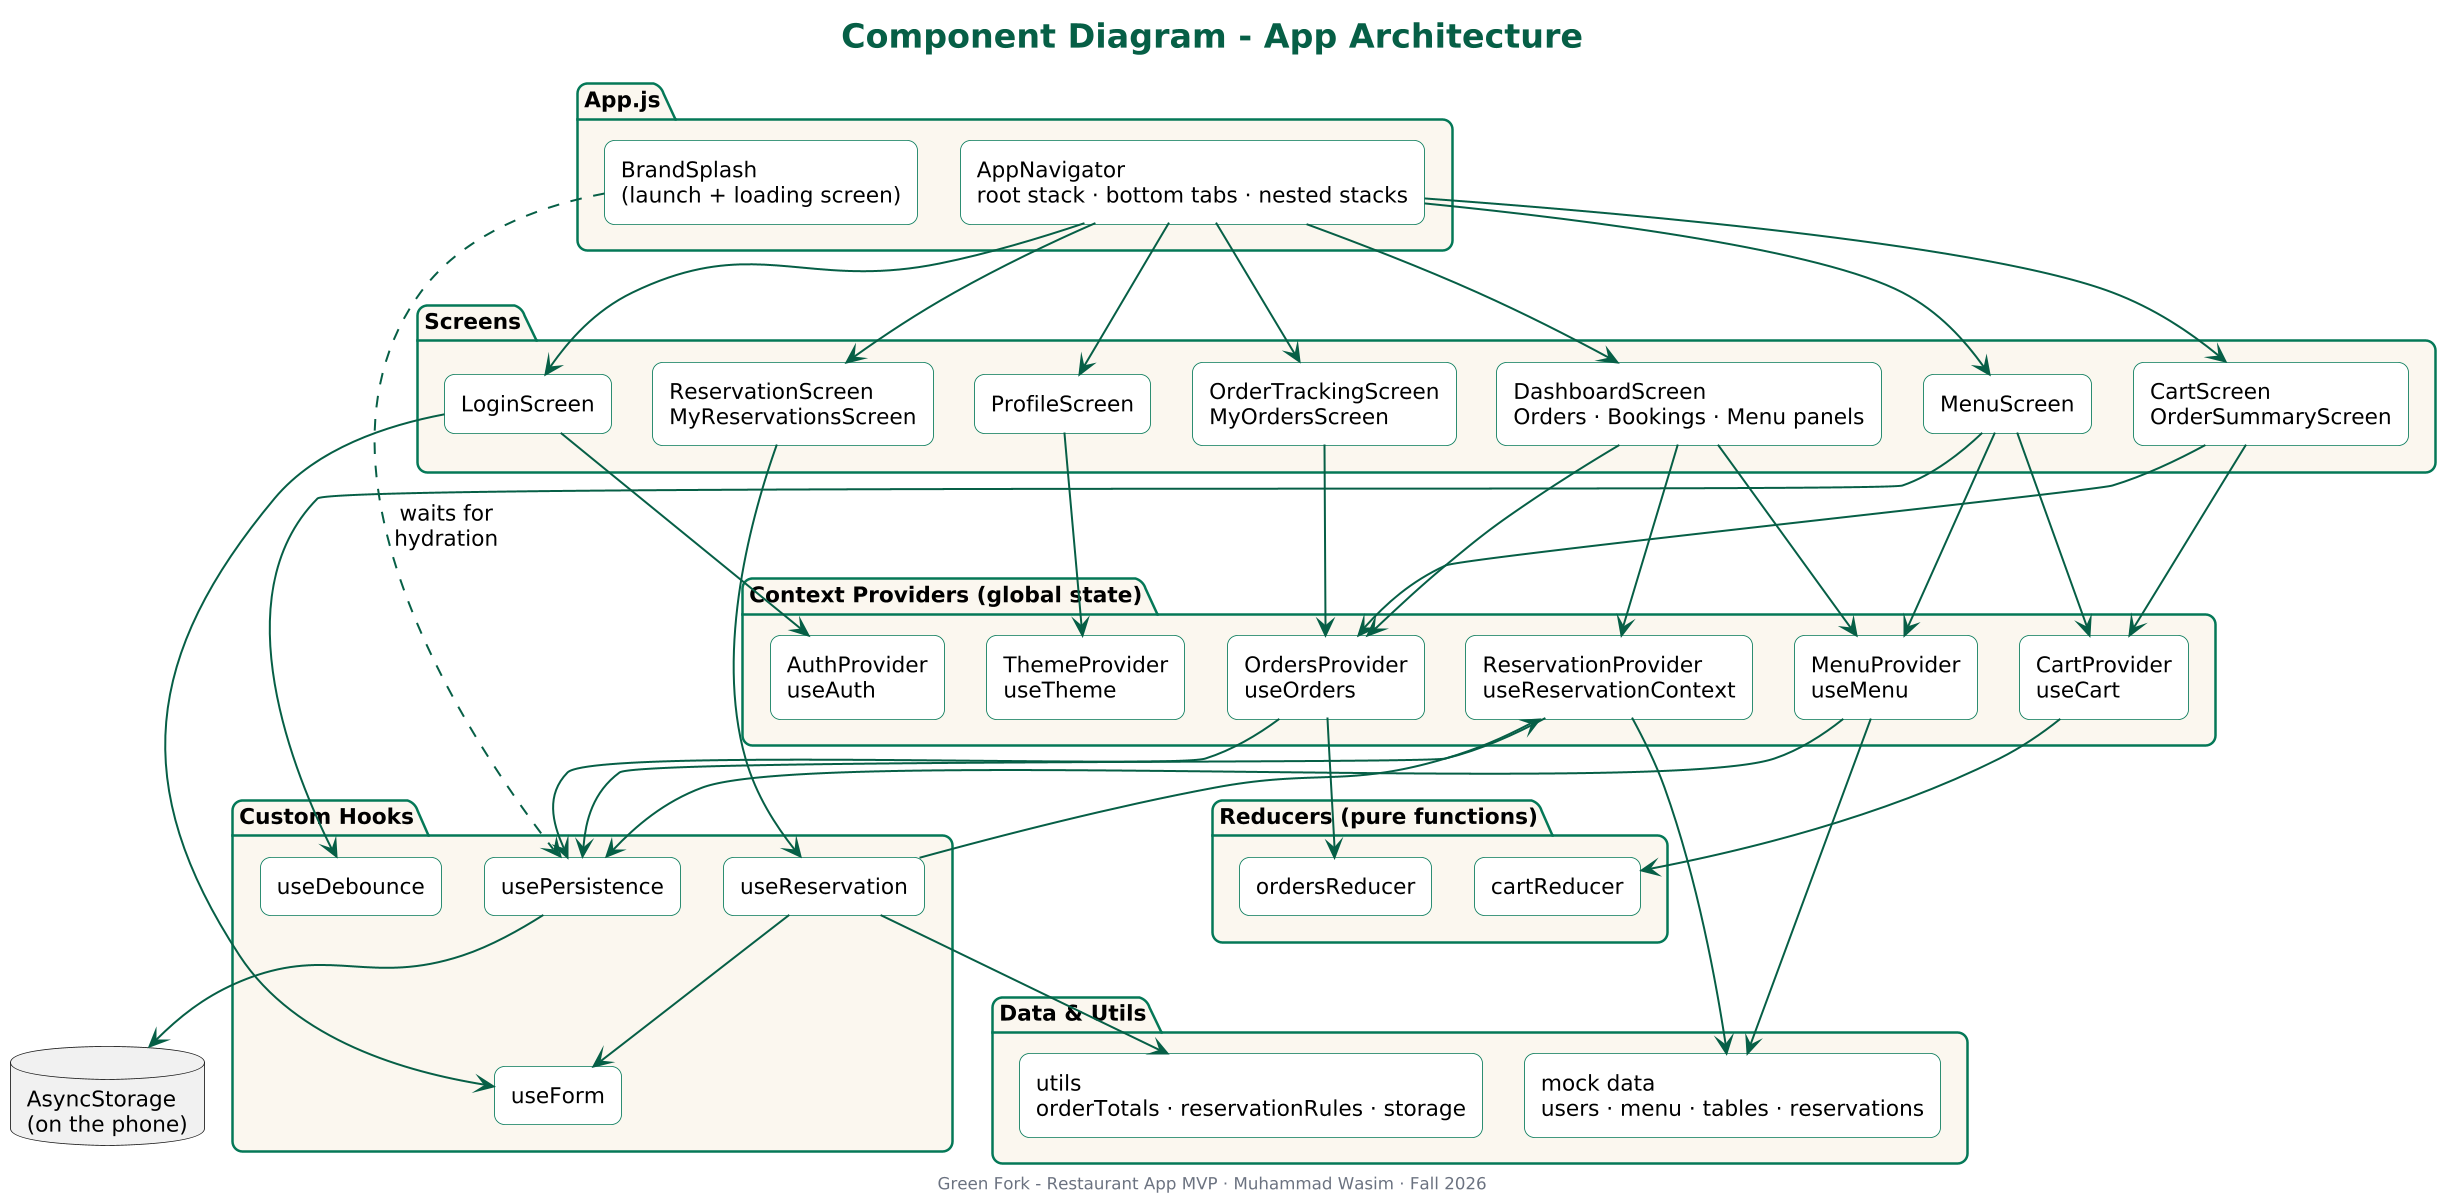

The diagram above was rendered by PlantUML. Its source (embedded in the PNG):
@startuml
skinparamlocked dpi 160
!include style.iuml
title Component Diagram - App Architecture
skinparam componentStyle rectangle
skinparam nodesep 25
skinparam ranksep 55

package "App.js" as AppPkg {
  [BrandSplash\n(launch + loading screen)] as Splash
  [AppNavigator\nroot stack · bottom tabs · nested stacks] as Nav
}

package "Screens" {
  [LoginScreen] as S1
  [MenuScreen] as S2
  [CartScreen\nOrderSummaryScreen] as S3
  [OrderTrackingScreen\nMyOrdersScreen] as S5
  [ReservationScreen\nMyReservationsScreen] as S7
  [ProfileScreen] as S9
  [DashboardScreen\nOrders · Bookings · Menu panels] as S10
}

package "Custom Hooks" {
  [useForm] as UF
  [useDebounce] as UD
  [useReservation] as UR
  [usePersistence] as UP
}

package "Context Providers (global state)" {
  [AuthProvider\nuseAuth] as AuthP
  [ThemeProvider\nuseTheme] as ThemeP
  [CartProvider\nuseCart] as CartP
  [OrdersProvider\nuseOrders] as OrdP
  [MenuProvider\nuseMenu] as MenuP
  [ReservationProvider\nuseReservationContext] as ResP
}

package "Reducers (pure functions)" {
  [cartReducer] as CartR
  [ordersReducer] as OrdR
}

package "Data & Utils" {
  [mock data\nusers · menu · tables · reservations] as Data
  [utils\norderTotals · reservationRules · storage] as Utils
}

database "AsyncStorage\n(on the phone)" as Store

Nav --> S1
Nav --> S2
Nav --> S3
Nav --> S5
Nav --> S7
Nav --> S9
Nav --> S10

S1 --> UF
S1 --> AuthP
S2 --> UD
S2 --> MenuP
S2 --> CartP
S3 --> CartP
S3 --> OrdP
S5 --> OrdP
S7 --> UR
S9 --> ThemeP
S10 --> OrdP
S10 --> ResP
S10 --> MenuP

UR --> UF
UR --> ResP

CartP --> CartR
OrdP --> OrdR
OrdP --> UP
MenuP --> UP
ResP --> UP
MenuP --> Data
ResP --> Data
UR --> Utils
UP --> Store
Splash ..> UP : waits for\nhydration
@enduml